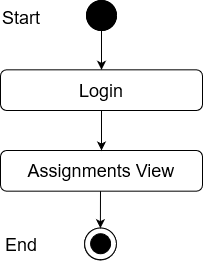

The diagram above was exported from draw.io. Its source (the exported page's mxGraphModel, read from the mxfile embedded in the PNG):
<mxGraphModel dx="868" dy="400" grid="1" gridSize="10" guides="1" tooltips="1" connect="1" arrows="1" fold="1" page="1" pageScale="1" pageWidth="850" pageHeight="1100" math="0" shadow="0">
  <root>
    <mxCell id="0" />
    <mxCell id="1" parent="0" />
    <mxCell id="_88_vjizlYBecvex9Yx4-1" value="" style="edgeStyle=orthogonalEdgeStyle;rounded=0;orthogonalLoop=1;jettySize=auto;html=1;entryX=0.5;entryY=0;entryDx=0;entryDy=0;" parent="1" source="_88_vjizlYBecvex9Yx4-2" target="_88_vjizlYBecvex9Yx4-12" edge="1">
      <mxGeometry relative="1" as="geometry">
        <mxPoint x="420" y="98" as="targetPoint" />
      </mxGeometry>
    </mxCell>
    <mxCell id="_88_vjizlYBecvex9Yx4-2" value="" style="ellipse;whiteSpace=wrap;html=1;aspect=fixed;fillColor=#000000;" parent="1" vertex="1">
      <mxGeometry x="405" y="40" width="30" height="30" as="geometry" />
    </mxCell>
    <mxCell id="_88_vjizlYBecvex9Yx4-9" value="Success" style="text;html=1;strokeColor=none;fillColor=none;align=center;verticalAlign=middle;whiteSpace=wrap;rounded=0;" parent="1" vertex="1">
      <mxGeometry x="440" y="140" as="geometry" />
    </mxCell>
    <mxCell id="_88_vjizlYBecvex9Yx4-11" value="&lt;font style=&quot;font-size: 18px&quot;&gt;Assignments View&lt;br&gt;&lt;/font&gt;" style="rounded=1;whiteSpace=wrap;html=1;fillColor=#FFFFFF;" parent="1" vertex="1">
      <mxGeometry x="319" y="190" width="202" height="40.67" as="geometry" />
    </mxCell>
    <mxCell id="_88_vjizlYBecvex9Yx4-12" value="&lt;font style=&quot;font-size: 18px&quot;&gt;Login&lt;br&gt;&lt;/font&gt;" style="rounded=1;whiteSpace=wrap;html=1;fillColor=#FFFFFF;" parent="1" vertex="1">
      <mxGeometry x="319" y="109.33000000000001" width="202" height="40.67" as="geometry" />
    </mxCell>
    <mxCell id="_88_vjizlYBecvex9Yx4-14" value="" style="endArrow=classic;html=1;exitX=0.5;exitY=1;exitDx=0;exitDy=0;entryX=0.5;entryY=0;entryDx=0;entryDy=0;" parent="1" source="_88_vjizlYBecvex9Yx4-12" target="_88_vjizlYBecvex9Yx4-11" edge="1">
      <mxGeometry width="50" height="50" relative="1" as="geometry">
        <mxPoint x="400" y="230" as="sourcePoint" />
        <mxPoint x="450" y="180" as="targetPoint" />
      </mxGeometry>
    </mxCell>
    <mxCell id="_88_vjizlYBecvex9Yx4-23" value="" style="ellipse;whiteSpace=wrap;html=1;aspect=fixed;fillColor=#FFFFFF;" parent="1" vertex="1">
      <mxGeometry x="403" y="267.67" width="31.78" height="31.78" as="geometry" />
    </mxCell>
    <mxCell id="_88_vjizlYBecvex9Yx4-24" value="" style="ellipse;whiteSpace=wrap;html=1;aspect=fixed;fillColor=#000000;" parent="1" vertex="1">
      <mxGeometry x="409" y="273.45" width="20" height="20" as="geometry" />
    </mxCell>
    <mxCell id="_88_vjizlYBecvex9Yx4-39" value="" style="endArrow=classic;html=1;entryX=0.5;entryY=0;entryDx=0;entryDy=0;" parent="1" edge="1">
      <mxGeometry width="50" height="50" relative="1" as="geometry">
        <mxPoint x="419" y="230.67000000000002" as="sourcePoint" />
        <mxPoint x="418.8900000000002" y="267.67" as="targetPoint" />
      </mxGeometry>
    </mxCell>
    <mxCell id="ILfEk44v_f1AokD2QM24-1" value="" style="ellipse;whiteSpace=wrap;html=1;aspect=fixed;fillColor=#000000;" parent="1" vertex="1">
      <mxGeometry x="405" y="40" width="30" height="30" as="geometry" />
    </mxCell>
    <mxCell id="ILfEk44v_f1AokD2QM24-2" value="&lt;font style=&quot;font-size: 18px&quot;&gt;Start&lt;/font&gt;" style="text;whiteSpace=wrap;html=1;" parent="1" vertex="1">
      <mxGeometry x="319" y="40" width="130" height="30" as="geometry" />
    </mxCell>
    <mxCell id="ILfEk44v_f1AokD2QM24-3" value="" style="ellipse;whiteSpace=wrap;html=1;aspect=fixed;fillColor=#FFFFFF;" parent="1" vertex="1">
      <mxGeometry x="403.11" y="267.4500000000001" width="31.78" height="31.78" as="geometry" />
    </mxCell>
    <mxCell id="ILfEk44v_f1AokD2QM24-4" value="" style="ellipse;whiteSpace=wrap;html=1;aspect=fixed;fillColor=#000000;" parent="1" vertex="1">
      <mxGeometry x="409.11" y="273.2300000000001" width="20" height="20" as="geometry" />
    </mxCell>
    <mxCell id="ILfEk44v_f1AokD2QM24-5" value="&lt;font style=&quot;font-size: 18px&quot;&gt;End&lt;/font&gt;" style="text;whiteSpace=wrap;html=1;" parent="1" vertex="1">
      <mxGeometry x="322" y="267.4500000000001" width="130" height="30" as="geometry" />
    </mxCell>
  </root>
</mxGraphModel>